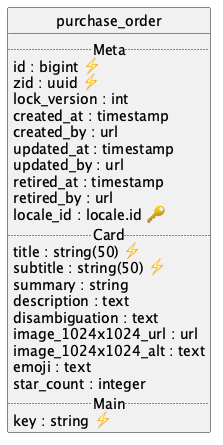

The diagram above was rendered by PlantUML. Its source (embedded in the PNG):
@startuml uml
skinparam monochrome true
skinparam linetype ortho
hide circle

entity purchase_order {
  .. Meta ..
  id : bigint ⚡
  zid : uuid ⚡
  lock_version : int
  created_at : timestamp
  created_by : url
  updated_at : timestamp
  updated_by : url
  retired_at : timestamp
  retired_by : url
  locale_id : locale.id 🔑
  .. Card ..
  title : string(50) ⚡
  subtitle : string(50) ⚡
  summary : string
  description : text
  disambiguation : text
  image_1024x1024_url : url
  image_1024x1024_alt : text
  emoji : text
  star_count : integer
  .. Main ..
  key : string ⚡
}

@enduml